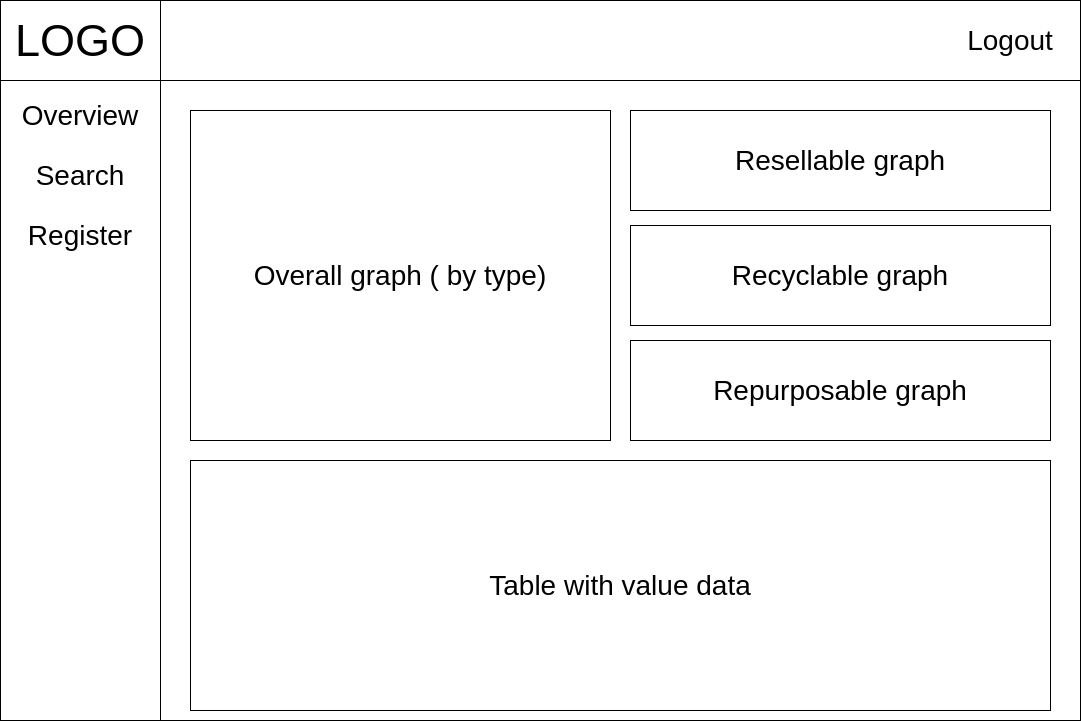

The diagram above was exported from draw.io. Its source (the exported page's mxGraphModel, read from the mxfile embedded in the PNG):
<mxGraphModel dx="1066" dy="637" grid="1" gridSize="10" guides="1" tooltips="1" connect="1" arrows="1" fold="1" page="1" pageScale="1" pageWidth="1100" pageHeight="850" math="0" shadow="0">
  <root>
    <mxCell id="0" />
    <mxCell id="1" parent="0" />
    <mxCell id="2" value="" style="shape=internalStorage;whiteSpace=wrap;html=1;backgroundOutline=1;dx=160;dy=80;movable=0;resizable=0;rotatable=0;deletable=0;editable=0;connectable=0;" vertex="1" parent="1">
      <mxGeometry x="290" y="170" width="1080" height="720" as="geometry" />
    </mxCell>
    <mxCell id="14" value="Overall graph ( by type)" style="rounded=0;whiteSpace=wrap;html=1;fontSize=28;movable=0;resizable=0;rotatable=0;deletable=0;editable=0;connectable=0;" vertex="1" parent="1">
      <mxGeometry x="480" y="280" width="420" height="330" as="geometry" />
    </mxCell>
    <mxCell id="3" value="&lt;font style=&quot;font-size: 45px;&quot;&gt;LOGO&lt;/font&gt;" style="text;html=1;strokeColor=none;fillColor=none;align=center;verticalAlign=middle;whiteSpace=wrap;rounded=0;" vertex="1" parent="1">
      <mxGeometry x="290" y="170" width="160" height="80" as="geometry" />
    </mxCell>
    <mxCell id="5" value="Overview" style="text;html=1;strokeColor=none;fillColor=none;align=center;verticalAlign=middle;whiteSpace=wrap;rounded=0;fontSize=28;" vertex="1" parent="1">
      <mxGeometry x="300" y="270" width="140" height="30" as="geometry" />
    </mxCell>
    <mxCell id="7" value="Register" style="text;html=1;strokeColor=none;fillColor=none;align=center;verticalAlign=middle;whiteSpace=wrap;rounded=0;fontSize=28;" vertex="1" parent="1">
      <mxGeometry x="300" y="390" width="140" height="30" as="geometry" />
    </mxCell>
    <mxCell id="8" value="Search" style="text;html=1;strokeColor=none;fillColor=none;align=center;verticalAlign=middle;whiteSpace=wrap;rounded=0;fontSize=28;" vertex="1" parent="1">
      <mxGeometry x="300" y="330" width="140" height="30" as="geometry" />
    </mxCell>
    <mxCell id="11" value="Logout" style="text;html=1;strokeColor=none;fillColor=none;align=center;verticalAlign=middle;whiteSpace=wrap;rounded=0;fontSize=28;" vertex="1" parent="1">
      <mxGeometry x="1260" y="195" width="80" height="30" as="geometry" />
    </mxCell>
    <mxCell id="15" value="Table with value data" style="rounded=0;whiteSpace=wrap;html=1;fontSize=28;movable=0;resizable=0;rotatable=0;deletable=0;editable=0;connectable=0;" vertex="1" parent="1">
      <mxGeometry x="480" y="630" width="860" height="250" as="geometry" />
    </mxCell>
    <mxCell id="16" value="Resellable graph" style="rounded=0;whiteSpace=wrap;html=1;fontSize=28;movable=0;resizable=0;rotatable=0;deletable=0;editable=0;connectable=0;" vertex="1" parent="1">
      <mxGeometry x="920" y="280" width="420" height="100" as="geometry" />
    </mxCell>
    <mxCell id="17" value="Recyclable graph" style="rounded=0;whiteSpace=wrap;html=1;fontSize=28;movable=0;resizable=0;rotatable=0;deletable=0;editable=0;connectable=0;" vertex="1" parent="1">
      <mxGeometry x="920" y="395" width="420" height="100" as="geometry" />
    </mxCell>
    <mxCell id="18" value="Repurposable graph" style="rounded=0;whiteSpace=wrap;html=1;fontSize=28;movable=0;resizable=0;rotatable=0;deletable=0;editable=0;connectable=0;" vertex="1" parent="1">
      <mxGeometry x="920" y="510" width="420" height="100" as="geometry" />
    </mxCell>
  </root>
</mxGraphModel>